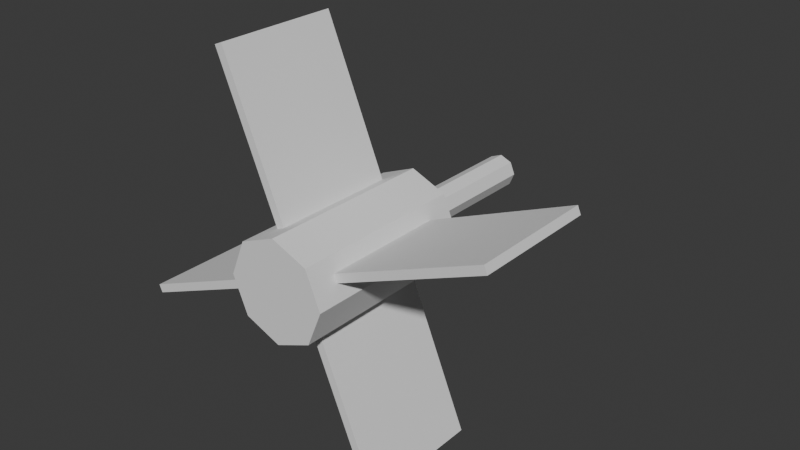 # Source: generator.blend  (saved by Blender 4.1.23; exported with 4.5.12 LTS)
import bpy
from mathutils import Matrix  # noqa: F401  (used for matrix-valued properties, if any)

bpy.ops.wm.read_factory_settings(use_empty=True)
scene = bpy.context.scene
scene.name = 'Scene'

# ---- collections
col_collection = bpy.data.collections.new('Collection'); scene.collection.children.link(col_collection)

# ---- world
world_world = bpy.data.worlds.new('World'); scene.world = world_world
world_world.use_nodes = True; world_world.node_tree.nodes.clear()
_N = world_world.node_tree.nodes; _L = world_world.node_tree.links
n0 = _N.new('ShaderNodeOutputWorld'); n0.name = 'World Output'; n0.location = (300, 300)
n1 = _N.new('ShaderNodeBackground'); n1.name = 'Background'; n1.location = (10, 300)
n1.inputs[0].default_value = (0.05088, 0.05088, 0.05088, 1.0)
_L.new(n1.outputs[0], n0.inputs[0])
n0.is_active_output = True
world_world.color = (0.05088, 0.05088, 0.05088)
world_world.use_sun_shadow = False
world_world.sun_shadow_jitter_overblur = 0.0

# ---- meshes
me_vane = bpy.data.meshes.new('vane')
me_vane.from_pydata([(0.4388, 1.954, -1.402), (0.4388, -1.954, -1.402), (-1.301, 1.954, -0.6807), (-1.301, -1.954, -0.6807), (-1.402, 1.954, -0.4388), (-1.402, -1.954, -0.4388), (-0.6807, 1.954, 1.301), (-0.6807, -1.954, 1.301), (-0.4388, 1.954, 1.402), (-0.4388, -1.954, 1.402), (1.301, 1.954, 0.6807), (1.301, -1.954, 0.6807), (1.402, 1.954, 0.4388), (1.402, -1.954, 0.4388), (0.6807, 1.954, -1.301), (0.6807, -1.954, -1.301), (-5.389e-07, 2.792, -0.522), (5.389e-07, -2.792, -1.583), (-1.12, -2.792, -1.12), (-0.3691, 2.792, -0.3691), (-0.522, 2.792, -1.22e-07), (-1.583, -2.792, 1.22e-07), (-1.12, -2.792, 1.12), (-0.3691, 2.792, 0.3691), (-5.389e-07, 2.792, 0.522), (5.389e-07, -2.792, 1.583), (1.12, -2.792, 1.12), (0.3691, 2.792, 0.3691), (0.522, 2.792, -1.22e-07), (1.583, -2.792, 1.22e-07), (1.12, -2.792, -1.12), (0.3691, 2.792, -0.3691), (-5.891, 1.954, -2.582), (-5.891, -1.954, -2.582), (-5.991, -1.954, -2.34), (-5.991, 1.954, -2.34), (-2.582, 1.954, 5.891), (-2.582, -1.954, 5.891), (-2.34, -1.954, 5.991), (-2.34, 1.954, 5.991), (5.891, 1.954, 2.582), (5.891, -1.954, 2.582), (5.991, -1.954, 2.34), (5.991, 1.954, 2.34), (2.582, 1.954, -5.891), (2.582, -1.954, -5.891), (2.34, -1.954, -5.991), (2.34, 1.954, -5.991), (-5.389e-07, 2.792, -1.583), (-1.12, 2.792, -1.12), (-1.583, 2.792, -1.22e-07), (-1.12, 2.792, 1.12), (-5.389e-07, 2.792, 1.583), (1.12, 2.792, 1.12), (1.583, 2.792, -1.22e-07), (1.12, 2.792, -1.12), (-8.723e-07, 7.208, -0.522), (-0.3691, 7.208, -0.3691), (-0.522, 7.208, 1.018e-06), (-0.3691, 7.208, 0.3691), (-8.723e-07, 7.208, 0.522), (0.3691, 7.208, 0.3691), (0.522, 7.208, 1.018e-06), (0.3691, 7.208, -0.3691)], [], [(48, 17, 18, 49), (50, 21, 22, 51), (52, 25, 26, 53), (18, 17, 30, 29, 26, 25, 22, 21), (54, 29, 30, 55), (28, 31, 63, 62), (0, 1, 17, 48), (3, 2, 49, 18), (2, 4, 50, 49), (5, 3, 18, 21), (4, 5, 21, 50), (7, 6, 51, 22), (6, 8, 52, 51), (9, 7, 22, 25), (8, 9, 25, 52), (11, 10, 53, 26), (10, 12, 54, 53), (13, 11, 26, 29), (12, 13, 29, 54), (15, 14, 55, 30), (14, 0, 48, 55), (1, 15, 30, 17), (32, 33, 34, 35), (3, 33, 32, 2), (5, 34, 33, 3), (4, 35, 34, 5), (2, 32, 35, 4), (36, 37, 38, 39), (7, 37, 36, 6), (9, 38, 37, 7), (8, 39, 38, 9), (6, 36, 39, 8), (40, 41, 42, 43), (11, 41, 40, 10), (13, 42, 41, 11), (12, 43, 42, 13), (10, 40, 43, 12), (44, 45, 46, 47), (15, 45, 44, 14), (1, 46, 45, 15), (0, 47, 46, 1), (14, 44, 47, 0), (19, 16, 48, 49), (20, 19, 49, 50), (23, 20, 50, 51), (24, 23, 51, 52), (27, 24, 52, 53), (28, 27, 53, 54), (31, 28, 54, 55), (16, 31, 55, 48), (56, 57, 58, 59, 60, 61, 62, 63), (24, 27, 61, 60), (20, 23, 59, 58), (16, 19, 57, 56), (31, 16, 56, 63), (27, 28, 62, 61), (23, 24, 60, 59), (19, 20, 58, 57)])
_uv = me_vane.uv_layers.new(name='UVMap')
_uv.uv.foreach_set('vector', [1.0, 0.5, 1.0, 1.0, 0.875, 1.0, 0.875, 0.5, 0.75, 0.5, 0.75, 1.0, 0.625, 1.0, 0.625, 0.5, 0.5, 0.5, 0.5, 1.0, 0.375, 1.0, 0.375, 0.5, 0.4197, 0.4197, 0.25, 0.49, 0.08029, 0.4197, 0.01, 0.25, 0.08029, 0.08029, 0.25, 0.01, 0.4197, 0.08029, 0.49, 0.25, 0.25, 0.5, 0.25, 1.0, 0.125, 1.0, 0.125, 0.5, 0.6709, 0.25, 0.6941, 0.3059, 0.6941, 0.3059, 0.6709, 0.25, 0.049, 0.575, 0.049, 0.925, 0.0, 1.0, 0.0, 0.5, 0.826, 0.925, 0.826, 0.575, 0.875, 0.5, 0.875, 1.0, 0.826, 0.575, 0.799, 0.575, 0.75, 0.5, 0.875, 0.5, 0.799, 0.925, 0.826, 0.925, 0.875, 1.0, 0.75, 1.0, 0.799, 0.575, 0.799, 0.925, 0.75, 1.0, 0.75, 0.5, 0.576, 0.925, 0.576, 0.575, 0.625, 0.5, 0.625, 1.0, 0.576, 0.575, 0.549, 0.575, 0.5, 0.5, 0.625, 0.5, 0.549, 0.925, 0.576, 0.925, 0.625, 1.0, 0.5, 1.0, 0.549, 0.575, 0.549, 0.925, 0.5, 1.0, 0.5, 0.5, 0.326, 0.925, 0.326, 0.575, 0.375, 0.5, 0.375, 1.0, 0.326, 0.575, 0.299, 0.575, 0.25, 0.5, 0.375, 0.5, 0.299, 0.925, 0.326, 0.925, 0.375, 1.0, 0.25, 1.0, 0.299, 0.575, 0.299, 0.925, 0.25, 1.0, 0.25, 0.5, 0.076, 0.925, 0.076, 0.575, 0.125, 0.5, 0.125, 1.0, 0.076, 0.575, 0.049, 0.575, 0.0, 0.5, 0.125, 0.5, 0.049, 0.925, 0.076, 0.925, 0.125, 1.0, 0.0, 1.0, 0.826, 0.575, 0.826, 0.925, 0.799, 0.925, 0.799, 0.575, 0.826, 0.925, 0.826, 0.925, 0.826, 0.575, 0.826, 0.575, 0.799, 0.925, 0.799, 0.925, 0.826, 0.925, 0.826, 0.925, 0.799, 0.575, 0.799, 0.575, 0.799, 0.925, 0.799, 0.925, 0.826, 0.575, 0.826, 0.575, 0.799, 0.575, 0.799, 0.575, 0.576, 0.575, 0.576, 0.925, 0.549, 0.925, 0.549, 0.575, 0.576, 0.925, 0.576, 0.925, 0.576, 0.575, 0.576, 0.575, 0.549, 0.925, 0.549, 0.925, 0.576, 0.925, 0.576, 0.925, 0.549, 0.575, 0.549, 0.575, 0.549, 0.925, 0.549, 0.925, 0.576, 0.575, 0.576, 0.575, 0.549, 0.575, 0.549, 0.575, 0.326, 0.575, 0.326, 0.925, 0.299, 0.925, 0.299, 0.575, 0.326, 0.925, 0.326, 0.925, 0.326, 0.575, 0.326, 0.575, 0.299, 0.925, 0.299, 0.925, 0.326, 0.925, 0.326, 0.925, 0.299, 0.575, 0.299, 0.575, 0.299, 0.925, 0.299, 0.925, 0.326, 0.575, 0.326, 0.575, 0.299, 0.575, 0.299, 0.575, 0.076, 0.575, 0.076, 0.925, 0.049, 0.925, 0.049, 0.575, 0.076, 0.925, 0.076, 0.925, 0.076, 0.575, 0.076, 0.575, 0.049, 0.925, 0.049, 0.925, 0.076, 0.925, 0.076, 0.925, 0.049, 0.575, 0.049, 0.575, 0.049, 0.925, 0.049, 0.925, 0.076, 0.575, 0.076, 0.575, 0.049, 0.575, 0.049, 0.575, 0.8059, 0.3059, 0.75, 0.3291, 0.75, 0.49, 0.9197, 0.4197, 0.8291, 0.25, 0.8059, 0.3059, 0.9197, 0.4197, 0.99, 0.25, 0.8059, 0.1941, 0.8291, 0.25, 0.99, 0.25, 0.9197, 0.08029, 0.75, 0.1709, 0.8059, 0.1941, 0.9197, 0.08029, 0.75, 0.01, 0.6941, 0.1941, 0.75, 0.1709, 0.75, 0.01, 0.5803, 0.08029, 0.6709, 0.25, 0.6941, 0.1941, 0.5803, 0.08029, 0.51, 0.25, 0.6941, 0.3059, 0.6709, 0.25, 0.51, 0.25, 0.5803, 0.4197, 0.75, 0.3291, 0.6941, 0.3059, 0.5803, 0.4197, 0.75, 0.49, 0.75, 0.3291, 0.8059, 0.3059, 0.8291, 0.25, 0.8059, 0.1941, 0.75, 0.1709, 0.6941, 0.1941, 0.6709, 0.25, 0.6941, 0.3059, 0.75, 0.1709, 0.6941, 0.1941, 0.6941, 0.1941, 0.75, 0.1709, 0.8291, 0.25, 0.8059, 0.1941, 0.8059, 0.1941, 0.8291, 0.25, 0.75, 0.3291, 0.8059, 0.3059, 0.8059, 0.3059, 0.75, 0.3291, 0.6941, 0.3059, 0.75, 0.3291, 0.75, 0.3291, 0.6941, 0.3059, 0.6941, 0.1941, 0.6709, 0.25, 0.6709, 0.25, 0.6941, 0.1941, 0.8059, 0.1941, 0.75, 0.1709, 0.75, 0.1709, 0.8059, 0.1941, 0.8059, 0.3059, 0.8291, 0.25, 0.8291, 0.25, 0.8059, 0.3059])
me_vane.update()

# ---- objects
ob_cylinder = bpy.data.objects.new('Cylinder', me_vane)

# ---- transforms, parenting, visibility, modifiers, constraints
ob_cylinder.location = (0.0, 0.0, 0.0)

# ---- collection membership
col_collection.objects.link(ob_cylinder)

# ---- scene / render settings (as saved in the file)
scene.frame_start = 1; scene.frame_end = 250; scene.frame_set(1)
scene.render.engine = 'BLENDER_EEVEE_NEXT'
scene.cycles.sampling_pattern = 'TABULATED_SOBOL'
scene.eevee.ray_tracing_options.trace_max_roughness = 0.0
bpy.context.view_layer.update()

# ---- added for rendering (the .blend has no active camera and no usable light): camera, sun
cam_auto = bpy.data.cameras.new('AutoCamera')
cam_auto.lens = 50.0
cam_auto.sensor_width = 36.0
cam_auto.clip_end = 1000.0
ob_auto_camera = bpy.data.objects.new('AutoCamera', cam_auto)
scene.collection.objects.link(ob_auto_camera)
ob_auto_camera.location = (18.2049, -19.6378, 14.5639)
ob_auto_camera.rotation_euler = (1.09748, -7.21219e-08, 0.694738)
scene.camera = ob_auto_camera
light_auto_sun = bpy.data.lights.new('AutoSun', 'SUN')
light_auto_sun.energy = 3.0
light_auto_sun.angle = 0.0523599
ob_auto_sun = bpy.data.objects.new('AutoSun', light_auto_sun)
scene.collection.objects.link(ob_auto_sun)
ob_auto_sun.rotation_euler = (0.872665, 0.174533, 0.523599)
bpy.context.view_layer.update()
